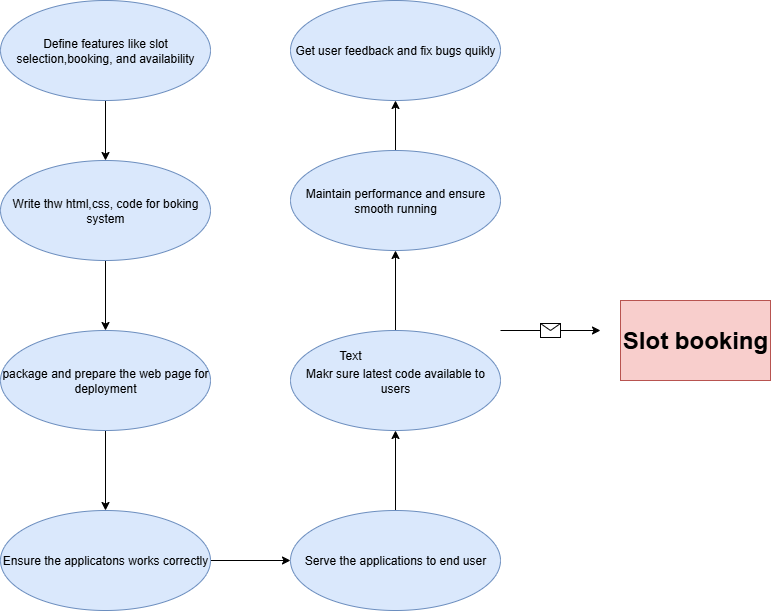

The diagram above was exported from draw.io. Its source (the exported page's mxGraphModel, read from the mxfile embedded in the PNG):
<mxGraphModel dx="778" dy="460" grid="1" gridSize="10" guides="1" tooltips="1" connect="1" arrows="1" fold="1" page="1" pageScale="1" pageWidth="850" pageHeight="1100" math="0" shadow="0">
  <root>
    <mxCell id="0" />
    <mxCell id="1" parent="0" />
    <mxCell id="zVnVUXUZW3sYj7BYWdBm-3" value="" style="edgeStyle=orthogonalEdgeStyle;rounded=0;orthogonalLoop=1;jettySize=auto;html=1;" parent="1" source="zVnVUXUZW3sYj7BYWdBm-1" target="zVnVUXUZW3sYj7BYWdBm-2" edge="1">
      <mxGeometry relative="1" as="geometry" />
    </mxCell>
    <mxCell id="zVnVUXUZW3sYj7BYWdBm-1" value="Define features like slot selection,booking, and availability" style="ellipse;whiteSpace=wrap;html=1;fillColor=#dae8fc;strokeColor=#6c8ebf;" parent="1" vertex="1">
      <mxGeometry x="50" y="30" width="210" height="100" as="geometry" />
    </mxCell>
    <mxCell id="zVnVUXUZW3sYj7BYWdBm-5" value="" style="edgeStyle=orthogonalEdgeStyle;rounded=0;orthogonalLoop=1;jettySize=auto;html=1;" parent="1" source="zVnVUXUZW3sYj7BYWdBm-2" target="zVnVUXUZW3sYj7BYWdBm-4" edge="1">
      <mxGeometry relative="1" as="geometry" />
    </mxCell>
    <mxCell id="zVnVUXUZW3sYj7BYWdBm-2" value="Write thw html,css, code for boking system" style="ellipse;whiteSpace=wrap;html=1;fillColor=#dae8fc;strokeColor=#6c8ebf;" parent="1" vertex="1">
      <mxGeometry x="50" y="190" width="210" height="100" as="geometry" />
    </mxCell>
    <mxCell id="zVnVUXUZW3sYj7BYWdBm-7" value="" style="edgeStyle=orthogonalEdgeStyle;rounded=0;orthogonalLoop=1;jettySize=auto;html=1;" parent="1" source="zVnVUXUZW3sYj7BYWdBm-4" target="zVnVUXUZW3sYj7BYWdBm-6" edge="1">
      <mxGeometry relative="1" as="geometry" />
    </mxCell>
    <mxCell id="zVnVUXUZW3sYj7BYWdBm-4" value="package and prepare the web page for deployment" style="ellipse;whiteSpace=wrap;html=1;fillColor=#dae8fc;strokeColor=#6c8ebf;" parent="1" vertex="1">
      <mxGeometry x="50" y="360" width="210" height="100" as="geometry" />
    </mxCell>
    <mxCell id="zVnVUXUZW3sYj7BYWdBm-9" value="" style="edgeStyle=orthogonalEdgeStyle;rounded=0;orthogonalLoop=1;jettySize=auto;html=1;" parent="1" source="zVnVUXUZW3sYj7BYWdBm-6" target="zVnVUXUZW3sYj7BYWdBm-8" edge="1">
      <mxGeometry relative="1" as="geometry" />
    </mxCell>
    <mxCell id="zVnVUXUZW3sYj7BYWdBm-6" value="Ensure the applicatons works correctly" style="ellipse;whiteSpace=wrap;html=1;fillColor=#dae8fc;strokeColor=#6c8ebf;" parent="1" vertex="1">
      <mxGeometry x="50" y="540" width="210" height="100" as="geometry" />
    </mxCell>
    <mxCell id="zVnVUXUZW3sYj7BYWdBm-11" value="" style="edgeStyle=orthogonalEdgeStyle;rounded=0;orthogonalLoop=1;jettySize=auto;html=1;" parent="1" source="zVnVUXUZW3sYj7BYWdBm-8" target="zVnVUXUZW3sYj7BYWdBm-10" edge="1">
      <mxGeometry relative="1" as="geometry" />
    </mxCell>
    <mxCell id="zVnVUXUZW3sYj7BYWdBm-8" value="Serve the applications to end user" style="ellipse;whiteSpace=wrap;html=1;fillColor=#dae8fc;strokeColor=#6c8ebf;" parent="1" vertex="1">
      <mxGeometry x="340" y="540" width="210" height="100" as="geometry" />
    </mxCell>
    <mxCell id="zVnVUXUZW3sYj7BYWdBm-13" value="" style="edgeStyle=orthogonalEdgeStyle;rounded=0;orthogonalLoop=1;jettySize=auto;html=1;" parent="1" source="zVnVUXUZW3sYj7BYWdBm-10" target="zVnVUXUZW3sYj7BYWdBm-12" edge="1">
      <mxGeometry relative="1" as="geometry" />
    </mxCell>
    <mxCell id="zVnVUXUZW3sYj7BYWdBm-10" value="Makr sure latest code available to users" style="ellipse;whiteSpace=wrap;html=1;fillColor=#dae8fc;strokeColor=#6c8ebf;" parent="1" vertex="1">
      <mxGeometry x="340" y="360" width="210" height="100" as="geometry" />
    </mxCell>
    <mxCell id="zVnVUXUZW3sYj7BYWdBm-15" value="" style="edgeStyle=orthogonalEdgeStyle;rounded=0;orthogonalLoop=1;jettySize=auto;html=1;" parent="1" source="zVnVUXUZW3sYj7BYWdBm-12" target="zVnVUXUZW3sYj7BYWdBm-14" edge="1">
      <mxGeometry relative="1" as="geometry" />
    </mxCell>
    <mxCell id="zVnVUXUZW3sYj7BYWdBm-12" value="Maintain performance and ensure smooth running" style="ellipse;whiteSpace=wrap;html=1;fillColor=#dae8fc;strokeColor=#6c8ebf;" parent="1" vertex="1">
      <mxGeometry x="340" y="180" width="210" height="100" as="geometry" />
    </mxCell>
    <mxCell id="zVnVUXUZW3sYj7BYWdBm-14" value="Get user feedback and fix bugs quikly" style="ellipse;whiteSpace=wrap;html=1;fillColor=#dae8fc;strokeColor=#6c8ebf;" parent="1" vertex="1">
      <mxGeometry x="340" y="30" width="210" height="100" as="geometry" />
    </mxCell>
    <mxCell id="zVnVUXUZW3sYj7BYWdBm-21" value="" style="endArrow=classic;html=1;rounded=0;" parent="1" edge="1">
      <mxGeometry relative="1" as="geometry">
        <mxPoint x="550" y="360" as="sourcePoint" />
        <mxPoint x="650" y="360" as="targetPoint" />
      </mxGeometry>
    </mxCell>
    <mxCell id="zVnVUXUZW3sYj7BYWdBm-22" value="" style="shape=message;html=1;outlineConnect=0;" parent="zVnVUXUZW3sYj7BYWdBm-21" vertex="1">
      <mxGeometry width="20" height="14" relative="1" as="geometry">
        <mxPoint x="-10" y="-7" as="offset" />
      </mxGeometry>
    </mxCell>
    <mxCell id="zVnVUXUZW3sYj7BYWdBm-23" value="Text" style="text;html=1;align=center;verticalAlign=middle;whiteSpace=wrap;rounded=0;" parent="1" vertex="1">
      <mxGeometry x="370" y="370" width="60" height="30" as="geometry" />
    </mxCell>
    <mxCell id="zVnVUXUZW3sYj7BYWdBm-24" value="&lt;h1&gt;Slot booking&lt;/h1&gt;" style="text;html=1;align=center;verticalAlign=middle;whiteSpace=wrap;rounded=0;fillColor=#f8cecc;strokeColor=#b85450;" parent="1" vertex="1">
      <mxGeometry x="670" y="330" width="150" height="80" as="geometry" />
    </mxCell>
  </root>
</mxGraphModel>